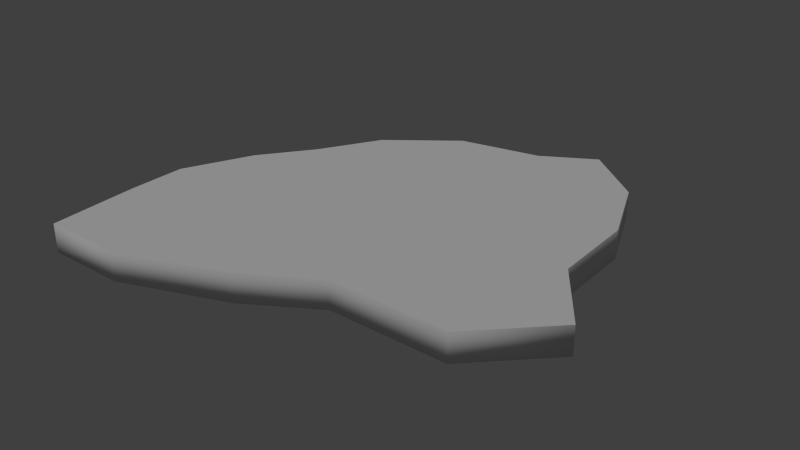 # Source: brokenglass1.blend  (saved by Blender 2.73.0; exported with 4.5.12 LTS)
import bpy
from mathutils import Matrix  # noqa: F401  (used for matrix-valued properties, if any)

bpy.ops.wm.read_factory_settings(use_empty=True)
scene = bpy.context.scene
scene.name = 'Scene'

# ---- collections
col_collection_1 = bpy.data.collections.new('Collection 1'); scene.collection.children.link(col_collection_1)

# ---- materials (node trees are filled in below, after node groups)
mat_glass = bpy.data.materials.new('glass')
mat_glass.alpha_threshold = 0.0
mat_glass.use_transparent_shadow = False
mat_glass.roughness = 0.5
mat_glass.specular_intensity = 0.0
mat_glass.line_color = (0.0, 0.0, 0.0, 0.2)

# ---- material node trees

# ---- world
world_world = bpy.data.worlds.new('World'); scene.world = world_world
world_world.color = (0.05088, 0.05088, 0.05088)
world_world.use_sun_shadow = False
world_world.sun_shadow_jitter_overblur = 0.0
world_world.cycles.sampling_method = 'MANUAL'
world_world.cycles.sample_map_resolution = 256

# ---- lights
light_sun = bpy.data.lights.new('Sun', 'SUN')
light_sun.transmission_factor = 0.0
light_sun.angle = 0.1993
light_sun.energy = 1.0
light_sun.shadow_buffer_clip_start = 0.5
light_sun.shadow_soft_size = 0.1
light_sun.shadow_cascade_max_distance = 1000.0
light_sun.cycles.use_multiple_importance_sampling = False

# ---- meshes
me_cube_001 = bpy.data.meshes.new('Cube.001')
me_cube_001.from_pydata([(-0.1578, 0.003247, 0.026), (-0.1578, 0.003247, -3.725e-09), (-0.1861, -0.05961, -3.725e-09), (-0.1814, -0.1947, -3.725e-09), (-0.1861, -0.05961, 0.026), (-0.1861, -0.1115, 0.026), (-0.1861, -0.1115, -3.725e-09), (-0.1814, -0.1947, 0.026), (-0.1232, 0.05039, 0.026), (-0.1232, 0.05039, -3.725e-09), (-0.0918, 0.1054, 0.026), (-0.0918, 0.1054, -3.725e-09), (-0.03208, 0.1525, 0.026), (-0.03208, 0.1525, -3.725e-09), (0.04177, 0.1682, 0.026), (0.04177, 0.1682, -3.725e-09), (0.08891, 0.1965, 0.026), (0.08891, 0.1965, -3.725e-09), (0.1439, 0.1525, 0.026), (0.1439, 0.1525, -3.725e-09), (0.1722, 0.08496, 0.026), (0.1722, 0.08496, -3.725e-09), (0.1753, 0.00639, 0.026), (0.1753, 0.00639, -3.725e-09), (0.2209, -0.05646, 0.026), (0.2209, -0.05646, -3.725e-09), (0.1596, -0.1193, 0.026), (0.1596, -0.1193, -3.725e-09), (0.04963, -0.1193, 0.026), (0.04963, -0.1193, -3.725e-09), (-0.01323, -0.1586, 0.026), (-0.01323, -0.1586, -3.725e-09), (-0.1075, -0.1947, 0.026), (-0.1075, -0.1947, -3.725e-09)], [], [(9, 8, 10, 11), (2, 4, 0, 1), (6, 5, 4, 2), (11, 10, 12, 13), (1, 0, 8, 9), (3, 7, 5, 6), (13, 12, 14, 15), (15, 14, 16, 17), (17, 16, 18, 19), (19, 18, 20, 21), (21, 20, 22, 23), (23, 22, 24, 25), (25, 24, 26, 27), (27, 26, 28, 29), (29, 28, 30, 31), (31, 30, 32, 33), (3, 33, 32, 7), (5, 7, 32, 30, 28, 26, 24, 22, 20, 18, 16, 14, 12, 10, 8, 0, 4), (9, 11, 13, 15, 17, 19, 21, 23, 25, 27, 29, 31, 33, 3, 6, 2, 1)])
me_cube_001.polygons.foreach_set('use_smooth', [1, 1, 1, 1, 1, 1, 1, 1, 1, 1, 1, 1, 1, 1, 1, 1, 1, 0, 0])
_uv = me_cube_001.uv_layers.new(name='UVMap')
_uv.uv.foreach_set('vector', [0.4328, 0.9705, 0.4328, 0.9326, 0.5252, 0.9326, 0.5252, 0.9705, 0.247, 0.9705, 0.247, 0.9326, 0.3476, 0.9326, 0.3476, 0.9705, 0.1714, 0.9705, 0.1714, 0.9326, 0.247, 0.9326, 0.247, 0.9705, 0.5252, 0.9705, 0.5252, 0.9326, 0.6362, 0.9326, 0.6362, 0.9705, 0.3476, 0.9705, 0.3476, 0.9326, 0.4328, 0.9326, 0.4328, 0.9705, 0.04966, 0.9705, 0.04966, 0.9326, 0.1714, 0.9326, 0.1714, 0.9705, 0.6362, 0.9705, 0.6362, 0.9326, 0.7464, 0.9326, 0.7464, 0.9705, 0.7464, 0.9705, 0.7464, 0.9326, 0.8266, 0.9326, 0.8266, 0.9705, 0.8266, 0.9705, 0.8266, 0.9326, 0.9294, 0.9326, 0.9294, 0.9705, 0.01149, 0.07975, 0.01149, 0.04181, 0.1184, 0.04181, 0.1184, 0.07975, 0.1184, 0.07975, 0.1184, 0.04181, 0.2331, 0.04181, 0.2331, 0.07975, 0.2331, 0.07975, 0.2331, 0.04181, 0.3464, 0.04181, 0.3464, 0.07975, 0.3464, 0.07975, 0.3464, 0.04181, 0.4745, 0.04182, 0.4744, 0.07975, 0.4744, 0.07975, 0.4745, 0.04182, 0.6349, 0.04184, 0.6349, 0.07977, 0.6349, 0.07977, 0.6349, 0.04184, 0.743, 0.04185, 0.743, 0.07978, 0.743, 0.07978, 0.743, 0.04185, 0.8903, 0.04187, 0.8903, 0.0798, 0.9981, 0.07981, 0.8903, 0.0798, 0.8903, 0.04187, 0.9981, 0.04189, 0.646, 0.8727, 0.5218, 0.9003, 0.4912, 0.7919, 0.5052, 0.6386, 0.5368, 0.5301, 0.4912, 0.3686, 0.5581, 0.2527, 0.6692, 0.2935, 0.7858, 0.2655, 0.8967, 0.2791, 0.984, 0.3415, 0.9621, 0.4224, 0.9696, 0.5373, 0.9252, 0.6445, 0.8575, 0.7134, 0.8026, 0.7837, 0.7221, 0.8512, 0.1244, 0.5531, 0.0607, 0.4805, 0.02239, 0.371, 0.03641, 0.2567, 0.01904, 0.1747, 0.1098, 0.1173, 0.2213, 0.11, 0.3361, 0.1445, 0.4494, 0.11, 0.5096, 0.2296, 0.4549, 0.3882, 0.4804, 0.4983, 0.4856, 0.6522, 0.449, 0.7587, 0.3265, 0.7242, 0.2518, 0.6984, 0.1752, 0.6264])
me_cube_001.materials.append(mat_glass)
me_cube_001.use_remesh_preserve_volume = False
me_cube_001.use_remesh_preserve_attributes = False
me_cube_001.use_mirror_vertex_groups = False
me_cube_001.update()

# ---- objects
ob_sun = bpy.data.objects.new('Sun', light_sun)
ob_brokenglass1 = bpy.data.objects.new('brokenglass1', me_cube_001)

# ---- transforms, parenting, visibility, modifiers, constraints
ob_sun.location = (0.2437, -0.5411, 0.3515)
ob_sun.rotation_euler = (0.5529, 0.05407, -0.5288)
ob_sun.lineart.crease_threshold = 0.0
ob_brokenglass1.location = (0.0, 0.0, 0.0)
ob_brokenglass1.lineart.crease_threshold = 0.0

# ---- collection membership
col_collection_1.objects.link(ob_sun)
col_collection_1.objects.link(ob_brokenglass1)

# ---- scene / render settings (as saved in the file)
scene.frame_start = 1; scene.frame_end = 250; scene.frame_set(1)
scene.render.engine = 'BLENDER_EEVEE_NEXT'
scene.render.resolution_percentage = 50
scene.render.dither_intensity = 0.0
scene.cycles.use_denoising = False
scene.cycles.samples = 10
scene.cycles.sampling_pattern = 'TABULATED_SOBOL'
scene.cycles.light_sampling_threshold = 0.0
scene.cycles.use_adaptive_sampling = False
scene.cycles.use_light_tree = False
scene.cycles.blur_glossy = 0.0
scene.cycles.volume_bounces = 1
scene.cycles.pixel_filter_type = 'GAUSSIAN'
scene.cycles.sample_clamp_indirect = 0.0
scene.view_settings.view_transform = 'Standard'
bpy.context.view_layer.update()

# ---- added for rendering (the .blend has no active camera): camera
cam_auto = bpy.data.cameras.new('AutoCamera')
cam_auto.lens = 50.0
cam_auto.sensor_width = 36.0
cam_auto.clip_end = 1000.0
ob_auto_camera = bpy.data.objects.new('AutoCamera', cam_auto)
scene.collection.objects.link(ob_auto_camera)
ob_auto_camera.location = (0.540313, -0.626588, 0.431319)
ob_auto_camera.rotation_euler = (1.09748, -7.21219e-08, 0.694738)
scene.camera = ob_auto_camera
bpy.context.view_layer.update()
